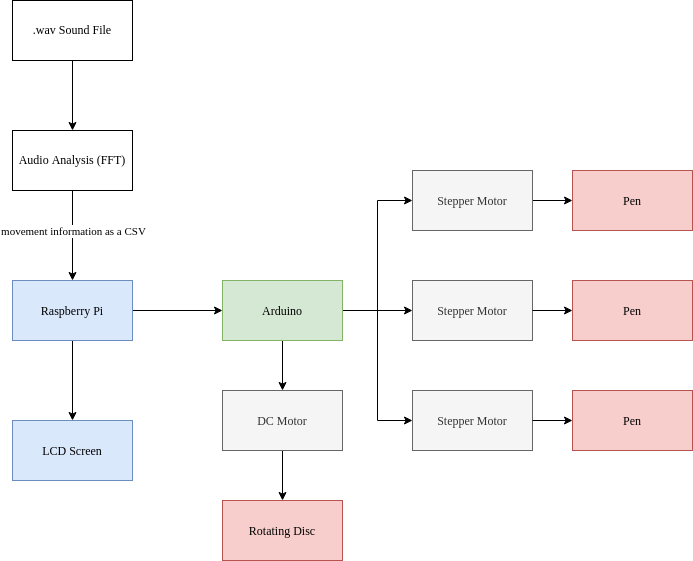

The diagram above was exported from draw.io. Its source (the exported page's mxGraphModel, read from the mxfile embedded in the PNG):
<mxGraphModel dx="1358" dy="793" grid="1" gridSize="10" guides="1" tooltips="1" connect="1" arrows="1" fold="1" page="1" pageScale="1" pageWidth="850" pageHeight="1100" math="0" shadow="0">
  <root>
    <mxCell id="0" />
    <mxCell id="1" parent="0" />
    <mxCell id="HDPVbn_o7S7-wO8BPhoU-2" style="edgeStyle=orthogonalEdgeStyle;rounded=0;orthogonalLoop=1;jettySize=auto;html=1;fontFamily=Times New Roman;entryX=0.5;entryY=0;entryDx=0;entryDy=0;" edge="1" parent="1" source="HDPVbn_o7S7-wO8BPhoU-1" target="HDPVbn_o7S7-wO8BPhoU-17">
      <mxGeometry relative="1" as="geometry">
        <mxPoint x="290" y="420" as="targetPoint" />
      </mxGeometry>
    </mxCell>
    <mxCell id="HDPVbn_o7S7-wO8BPhoU-19" value="movement information as a CSV" style="edgeLabel;html=1;align=center;verticalAlign=middle;resizable=0;points=[];fontFamily=Times New Roman;" vertex="1" connectable="0" parent="HDPVbn_o7S7-wO8BPhoU-2">
      <mxGeometry x="-0.3111" relative="1" as="geometry">
        <mxPoint y="9" as="offset" />
      </mxGeometry>
    </mxCell>
    <mxCell id="HDPVbn_o7S7-wO8BPhoU-1" value="&lt;font face=&quot;Times New Roman&quot;&gt;Audio Analysis (FFT)&lt;br&gt;&lt;/font&gt;" style="rounded=0;whiteSpace=wrap;html=1;" vertex="1" parent="1">
      <mxGeometry x="120" y="240" width="120" height="60" as="geometry" />
    </mxCell>
    <mxCell id="HDPVbn_o7S7-wO8BPhoU-5" value="" style="edgeStyle=orthogonalEdgeStyle;rounded=0;orthogonalLoop=1;jettySize=auto;html=1;fontFamily=Times New Roman;entryX=0;entryY=0.5;entryDx=0;entryDy=0;" edge="1" parent="1" source="HDPVbn_o7S7-wO8BPhoU-3" target="HDPVbn_o7S7-wO8BPhoU-4">
      <mxGeometry relative="1" as="geometry" />
    </mxCell>
    <mxCell id="HDPVbn_o7S7-wO8BPhoU-8" style="edgeStyle=orthogonalEdgeStyle;rounded=0;orthogonalLoop=1;jettySize=auto;html=1;fontFamily=Times New Roman;" edge="1" parent="1" source="HDPVbn_o7S7-wO8BPhoU-3" target="HDPVbn_o7S7-wO8BPhoU-6">
      <mxGeometry relative="1" as="geometry" />
    </mxCell>
    <mxCell id="HDPVbn_o7S7-wO8BPhoU-9" style="edgeStyle=orthogonalEdgeStyle;rounded=0;orthogonalLoop=1;jettySize=auto;html=1;entryX=0;entryY=0.5;entryDx=0;entryDy=0;fontFamily=Times New Roman;" edge="1" parent="1" source="HDPVbn_o7S7-wO8BPhoU-3" target="HDPVbn_o7S7-wO8BPhoU-7">
      <mxGeometry relative="1" as="geometry" />
    </mxCell>
    <mxCell id="HDPVbn_o7S7-wO8BPhoU-12" value="" style="edgeStyle=orthogonalEdgeStyle;rounded=0;orthogonalLoop=1;jettySize=auto;html=1;fontFamily=Times New Roman;" edge="1" parent="1" source="HDPVbn_o7S7-wO8BPhoU-3" target="HDPVbn_o7S7-wO8BPhoU-11">
      <mxGeometry relative="1" as="geometry" />
    </mxCell>
    <mxCell id="HDPVbn_o7S7-wO8BPhoU-3" value="&lt;div&gt;Arduino&lt;/div&gt;" style="rounded=0;whiteSpace=wrap;html=1;fontFamily=Times New Roman;fillColor=#d5e8d4;strokeColor=#82b366;" vertex="1" parent="1">
      <mxGeometry x="330" y="390" width="120" height="60" as="geometry" />
    </mxCell>
    <mxCell id="HDPVbn_o7S7-wO8BPhoU-24" value="" style="edgeStyle=orthogonalEdgeStyle;rounded=0;orthogonalLoop=1;jettySize=auto;html=1;fontFamily=Times New Roman;" edge="1" parent="1" source="HDPVbn_o7S7-wO8BPhoU-4" target="HDPVbn_o7S7-wO8BPhoU-23">
      <mxGeometry relative="1" as="geometry" />
    </mxCell>
    <mxCell id="HDPVbn_o7S7-wO8BPhoU-4" value="Stepper Motor" style="rounded=0;whiteSpace=wrap;html=1;fontFamily=Times New Roman;fillColor=#f5f5f5;fontColor=#333333;strokeColor=#666666;" vertex="1" parent="1">
      <mxGeometry x="520" y="280" width="120" height="60" as="geometry" />
    </mxCell>
    <mxCell id="HDPVbn_o7S7-wO8BPhoU-6" value="Stepper Motor" style="rounded=0;whiteSpace=wrap;html=1;fontFamily=Times New Roman;fillColor=#f5f5f5;fontColor=#333333;strokeColor=#666666;" vertex="1" parent="1">
      <mxGeometry x="520" y="390" width="120" height="60" as="geometry" />
    </mxCell>
    <mxCell id="HDPVbn_o7S7-wO8BPhoU-7" value="Stepper Motor" style="rounded=0;whiteSpace=wrap;html=1;fontFamily=Times New Roman;fillColor=#f5f5f5;fontColor=#333333;strokeColor=#666666;" vertex="1" parent="1">
      <mxGeometry x="520" y="500" width="120" height="60" as="geometry" />
    </mxCell>
    <mxCell id="HDPVbn_o7S7-wO8BPhoU-22" value="" style="edgeStyle=orthogonalEdgeStyle;rounded=0;orthogonalLoop=1;jettySize=auto;html=1;fontFamily=Times New Roman;" edge="1" parent="1" source="HDPVbn_o7S7-wO8BPhoU-11" target="HDPVbn_o7S7-wO8BPhoU-21">
      <mxGeometry relative="1" as="geometry" />
    </mxCell>
    <mxCell id="HDPVbn_o7S7-wO8BPhoU-11" value="DC Motor" style="rounded=0;whiteSpace=wrap;html=1;fontFamily=Times New Roman;fillColor=#f5f5f5;fontColor=#333333;strokeColor=#666666;" vertex="1" parent="1">
      <mxGeometry x="330" y="500" width="120" height="60" as="geometry" />
    </mxCell>
    <mxCell id="HDPVbn_o7S7-wO8BPhoU-15" style="edgeStyle=orthogonalEdgeStyle;rounded=0;orthogonalLoop=1;jettySize=auto;html=1;fontFamily=Times New Roman;" edge="1" parent="1" source="HDPVbn_o7S7-wO8BPhoU-14" target="HDPVbn_o7S7-wO8BPhoU-1">
      <mxGeometry relative="1" as="geometry" />
    </mxCell>
    <mxCell id="HDPVbn_o7S7-wO8BPhoU-14" value="&lt;font face=&quot;Times New Roman&quot;&gt;.wav Sound File&lt;br&gt;&lt;/font&gt;" style="rounded=0;whiteSpace=wrap;html=1;" vertex="1" parent="1">
      <mxGeometry x="120" y="110" width="120" height="60" as="geometry" />
    </mxCell>
    <mxCell id="HDPVbn_o7S7-wO8BPhoU-18" style="edgeStyle=orthogonalEdgeStyle;rounded=0;orthogonalLoop=1;jettySize=auto;html=1;entryX=0;entryY=0.5;entryDx=0;entryDy=0;fontFamily=Times New Roman;" edge="1" parent="1" source="HDPVbn_o7S7-wO8BPhoU-17" target="HDPVbn_o7S7-wO8BPhoU-3">
      <mxGeometry relative="1" as="geometry" />
    </mxCell>
    <mxCell id="HDPVbn_o7S7-wO8BPhoU-30" value="" style="edgeStyle=orthogonalEdgeStyle;rounded=0;orthogonalLoop=1;jettySize=auto;html=1;fontFamily=Times New Roman;" edge="1" parent="1" source="HDPVbn_o7S7-wO8BPhoU-17" target="HDPVbn_o7S7-wO8BPhoU-29">
      <mxGeometry relative="1" as="geometry" />
    </mxCell>
    <mxCell id="HDPVbn_o7S7-wO8BPhoU-17" value="Raspberry Pi" style="rounded=0;whiteSpace=wrap;html=1;fontFamily=Times New Roman;fillColor=#dae8fc;strokeColor=#6c8ebf;" vertex="1" parent="1">
      <mxGeometry x="120" y="390" width="120" height="60" as="geometry" />
    </mxCell>
    <mxCell id="HDPVbn_o7S7-wO8BPhoU-21" value="Rotating Disc" style="rounded=0;whiteSpace=wrap;html=1;fontFamily=Times New Roman;fillColor=#f8cecc;strokeColor=#b85450;" vertex="1" parent="1">
      <mxGeometry x="330" y="610" width="120" height="60" as="geometry" />
    </mxCell>
    <mxCell id="HDPVbn_o7S7-wO8BPhoU-23" value="Pen" style="rounded=0;whiteSpace=wrap;html=1;fontFamily=Times New Roman;fillColor=#f8cecc;strokeColor=#b85450;" vertex="1" parent="1">
      <mxGeometry x="680" y="280" width="120" height="60" as="geometry" />
    </mxCell>
    <mxCell id="HDPVbn_o7S7-wO8BPhoU-25" value="" style="edgeStyle=orthogonalEdgeStyle;rounded=0;orthogonalLoop=1;jettySize=auto;html=1;fontFamily=Times New Roman;" edge="1" parent="1" target="HDPVbn_o7S7-wO8BPhoU-26">
      <mxGeometry relative="1" as="geometry">
        <mxPoint x="640" y="420" as="sourcePoint" />
      </mxGeometry>
    </mxCell>
    <mxCell id="HDPVbn_o7S7-wO8BPhoU-26" value="Pen" style="rounded=0;whiteSpace=wrap;html=1;fontFamily=Times New Roman;fillColor=#f8cecc;strokeColor=#b85450;" vertex="1" parent="1">
      <mxGeometry x="680" y="390" width="120" height="60" as="geometry" />
    </mxCell>
    <mxCell id="HDPVbn_o7S7-wO8BPhoU-27" value="" style="edgeStyle=orthogonalEdgeStyle;rounded=0;orthogonalLoop=1;jettySize=auto;html=1;fontFamily=Times New Roman;" edge="1" parent="1" target="HDPVbn_o7S7-wO8BPhoU-28">
      <mxGeometry relative="1" as="geometry">
        <mxPoint x="640" y="530" as="sourcePoint" />
      </mxGeometry>
    </mxCell>
    <mxCell id="HDPVbn_o7S7-wO8BPhoU-28" value="Pen" style="rounded=0;whiteSpace=wrap;html=1;fontFamily=Times New Roman;fillColor=#f8cecc;strokeColor=#b85450;" vertex="1" parent="1">
      <mxGeometry x="680" y="500" width="120" height="60" as="geometry" />
    </mxCell>
    <mxCell id="HDPVbn_o7S7-wO8BPhoU-29" value="LCD Screen" style="rounded=0;whiteSpace=wrap;html=1;fontFamily=Times New Roman;fillColor=#dae8fc;strokeColor=#6c8ebf;" vertex="1" parent="1">
      <mxGeometry x="120" y="530" width="120" height="60" as="geometry" />
    </mxCell>
  </root>
</mxGraphModel>